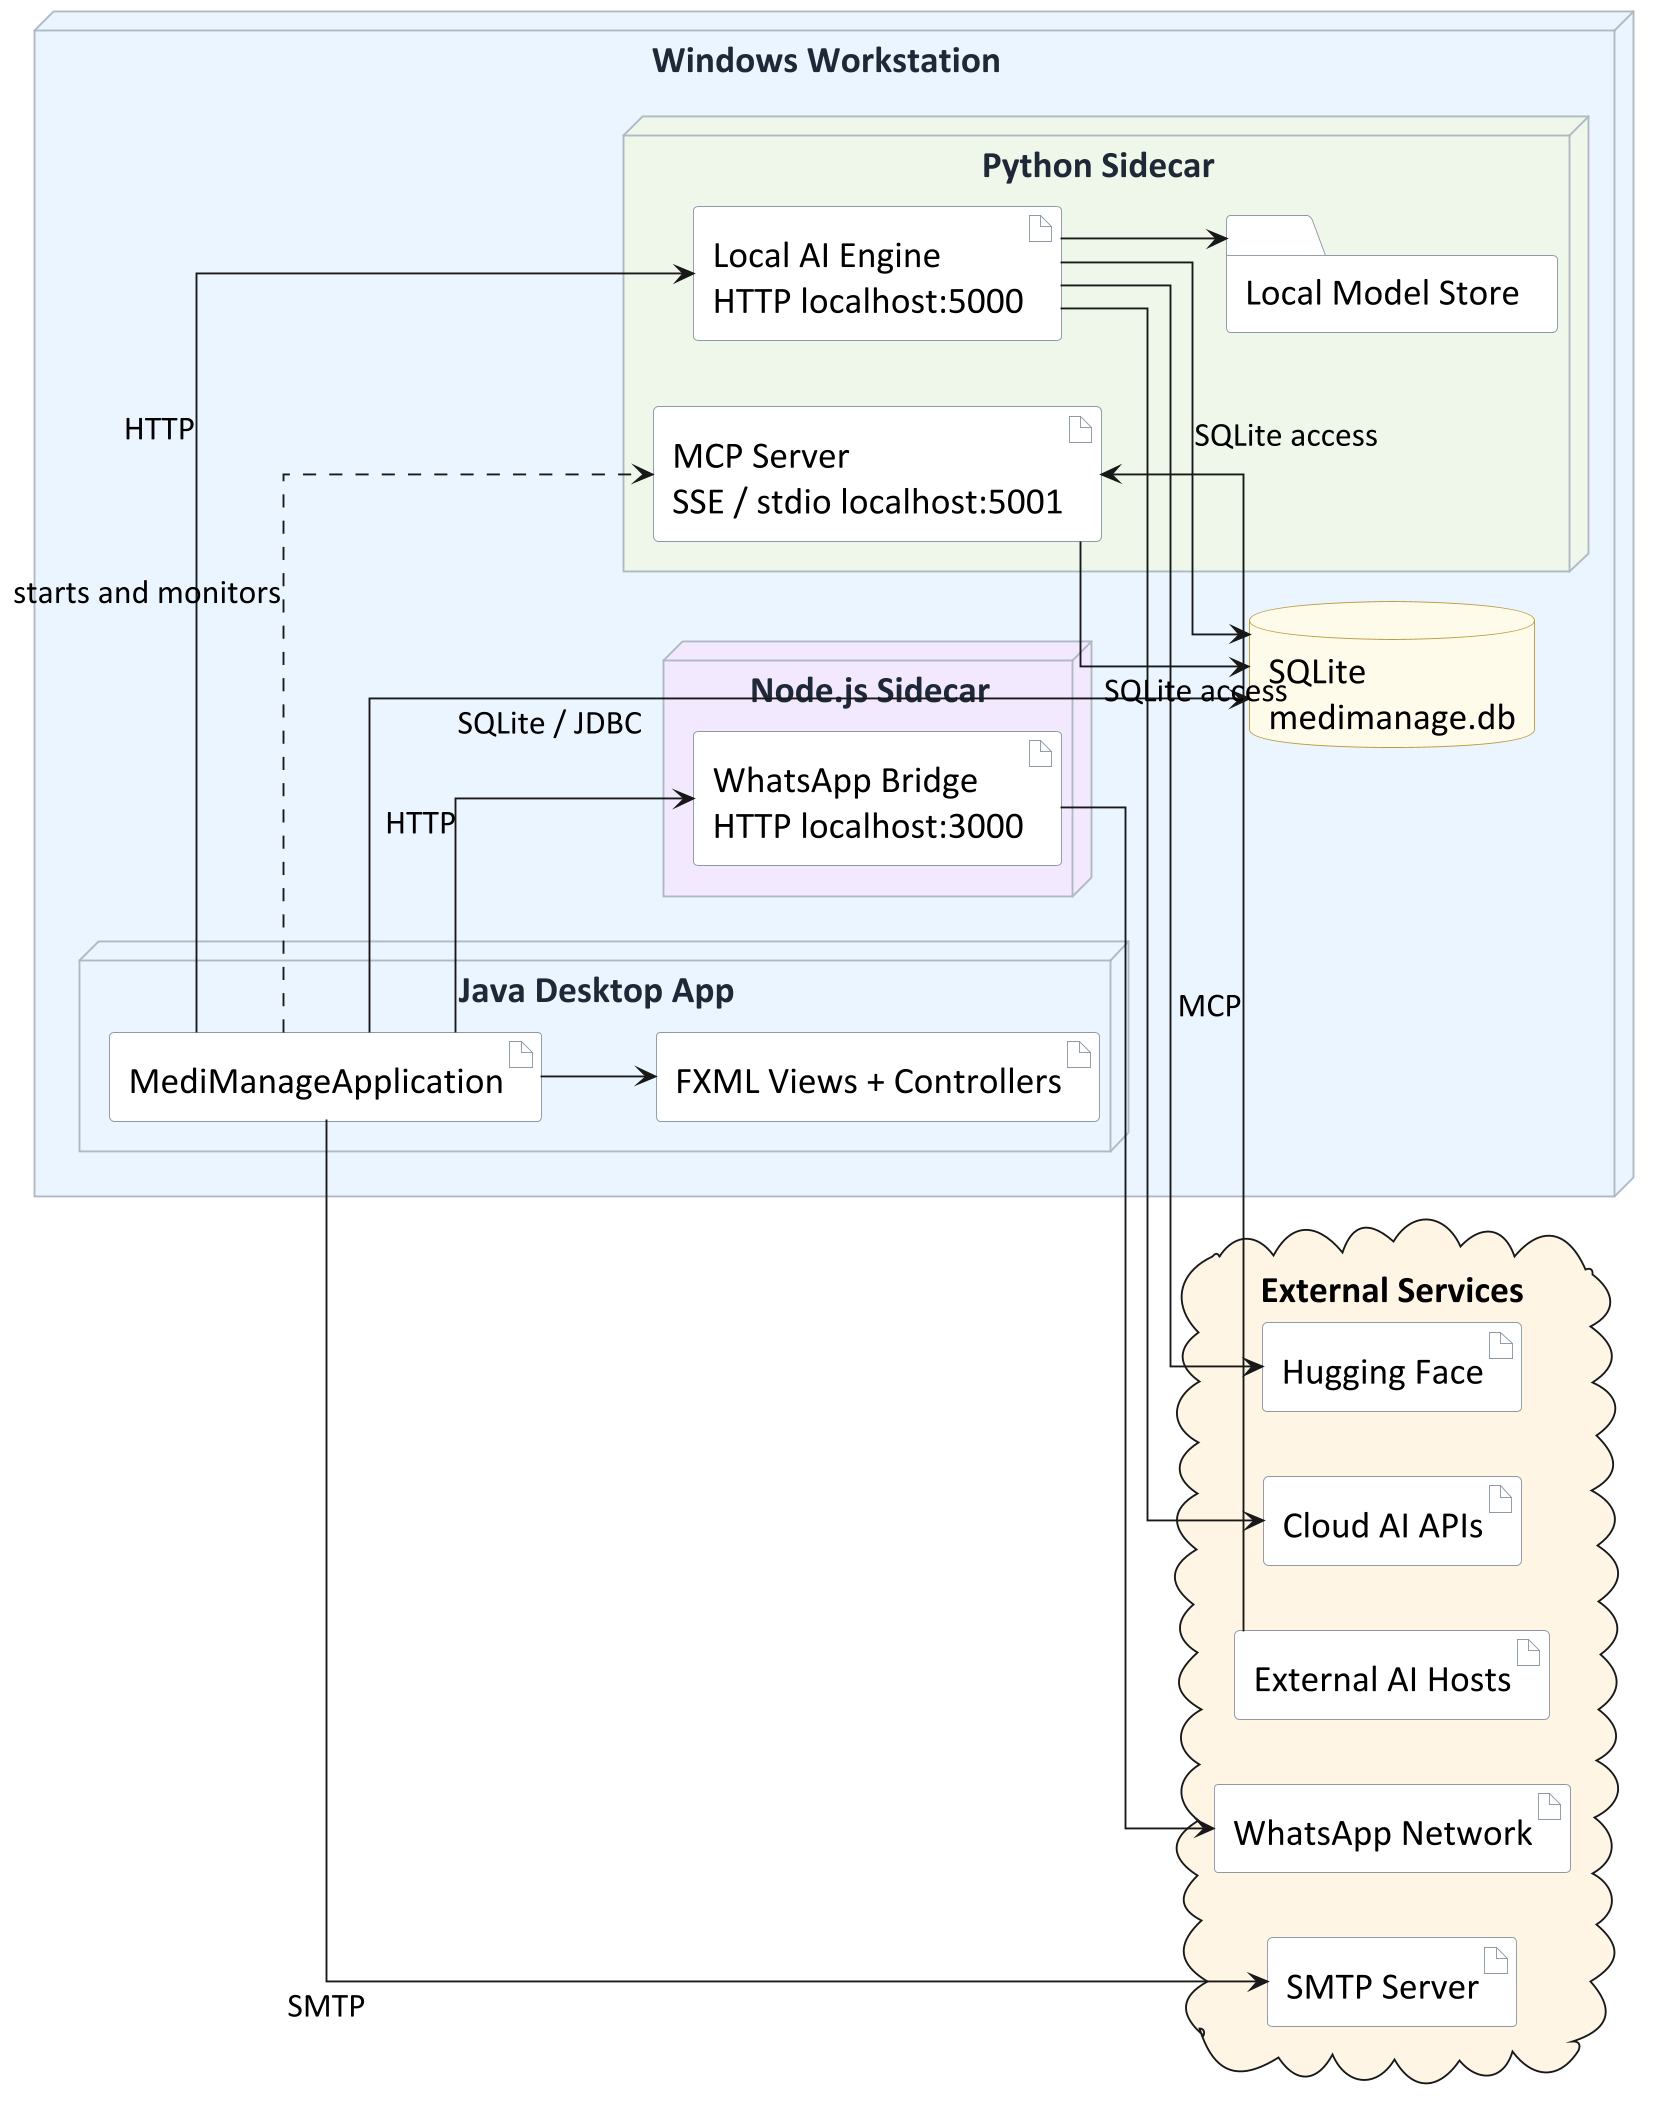

The diagram above was rendered by PlantUML. Its source (embedded in the PNG):
@startuml
skinparamlocked dpi 180
skinparamlocked defaultFontName Calibri
skinparamlocked defaultFontSize 20
skinparamlocked ArrowFontSize 18
skinparamlocked Shadowing false
left to right direction
skinparam shadowing false
skinparam linetype ortho
skinparam node {
  BorderColor #AEB8C2
  FontColor #1F2937
}
skinparam artifact {
  BackgroundColor #FFFFFF
  BorderColor #8C98A4
}
skinparam database {
  BackgroundColor #FFFBEA
  BorderColor #B89B3C
}
skinparam folder {
  BackgroundColor #FFFFFF
  BorderColor #8C98A4
}

node "Windows Workstation" as WS #EAF4FF {
  node "Java Desktop App" as Desktop #EAF4FF {
    artifact "MediManageApplication" as APP
    artifact "FXML Views + Controllers" as UI
  }

  database "SQLite\nmedimanage.db" as DB

  node "Python Sidecar" as PythonSidecar #EEF7EA {
    artifact "Local AI Engine\nHTTP localhost:5000" as AI
    artifact "MCP Server\nSSE / stdio localhost:5001" as MCP
    folder "Local Model Store" as MODELS
  }

  node "Node.js Sidecar" as NodeSidecar #F3E8FF {
    artifact "WhatsApp Bridge\nHTTP localhost:3000" as WA
  }
}

cloud "External Services" #FFF4E5 {
  artifact "External AI Hosts" as HOSTS
  artifact "Cloud AI APIs" as CloudAI
  artifact "Hugging Face" as HF
  artifact "SMTP Server" as SMTP
  artifact "WhatsApp Network" as WAN
}

APP --> UI
APP --> DB : SQLite / JDBC
APP --> AI : HTTP
APP --> WA : HTTP
APP --> SMTP : SMTP
APP ..> MCP : starts and monitors

AI --> DB : SQLite access
AI --> MODELS
AI --> CloudAI
AI --> HF

HOSTS --> MCP : MCP
MCP --> DB : SQLite access
WA --> WAN
@enduml